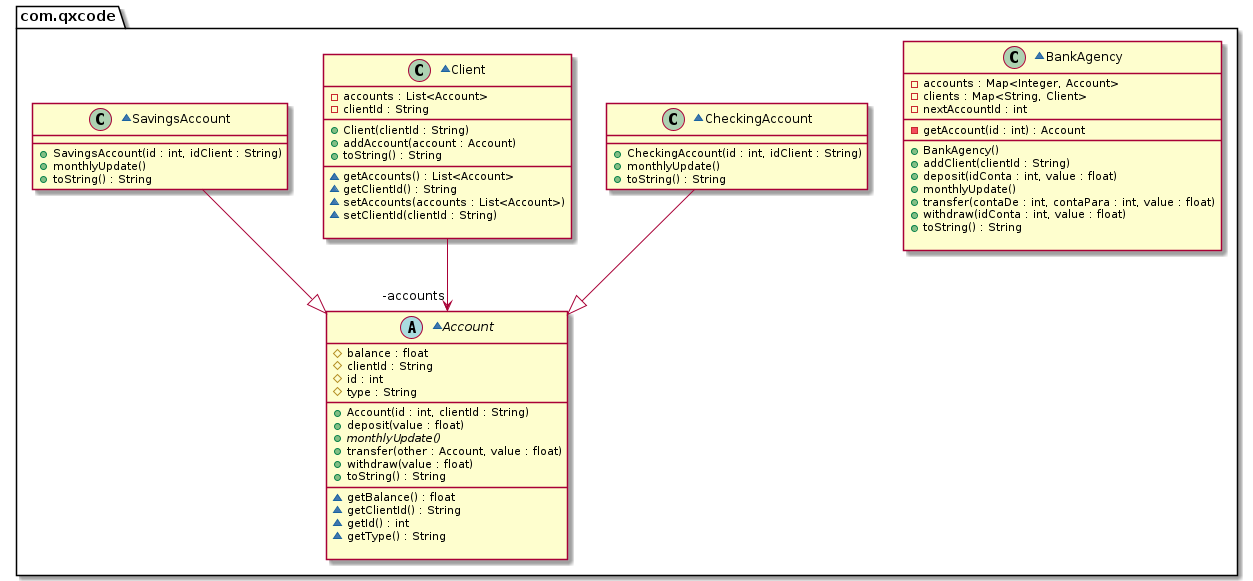

The diagram above was rendered by PlantUML. Its source (embedded in the PNG):
@startuml
package com.qxcode {
  ~abstract class Account {
    # balance : float
    # clientId : String
    # id : int
    # type : String
    __
    + Account(id : int, clientId : String)
    + deposit(value : float)
    + monthlyUpdate() {abstract}
    + transfer(other : Account, value : float)
    + withdraw(value : float)
    + toString() : String
    __
    ~ getBalance() : float
    ~ getClientId() : String
    ~ getId() : int
    ~ getType() : String

  }
  ~class BankAgency {
    - accounts : Map<Integer, Account>
    - clients : Map<String, Client>
    - nextAccountId : int
    __
    - getAccount(id : int) : Account
    __
    + BankAgency()
    + addClient(clientId : String)
    + deposit(idConta : int, value : float)
    + monthlyUpdate()
    + transfer(contaDe : int, contaPara : int, value : float)
    + withdraw(idConta : int, value : float)
    + toString() : String

  }
  ~class CheckingAccount {
    + CheckingAccount(id : int, idClient : String)
    + monthlyUpdate()
    + toString() : String

  }
  ~class Client {
    - accounts : List<Account>
    - clientId : String
    __
    + Client(clientId : String)
    + addAccount(account : Account)
    + toString() : String
    __
    ~ getAccounts() : List<Account>
    ~ getClientId() : String
    ~ setAccounts(accounts : List<Account>)
    ~ setClientId(clientId : String)

  }
  ~class SavingsAccount {
    + SavingsAccount(id : int, idClient : String)
    + monthlyUpdate()
    + toString() : String

  }
}
Client -->  "-accounts" Account
CheckingAccount --|> Account 
SavingsAccount --|> Account 
@enduml